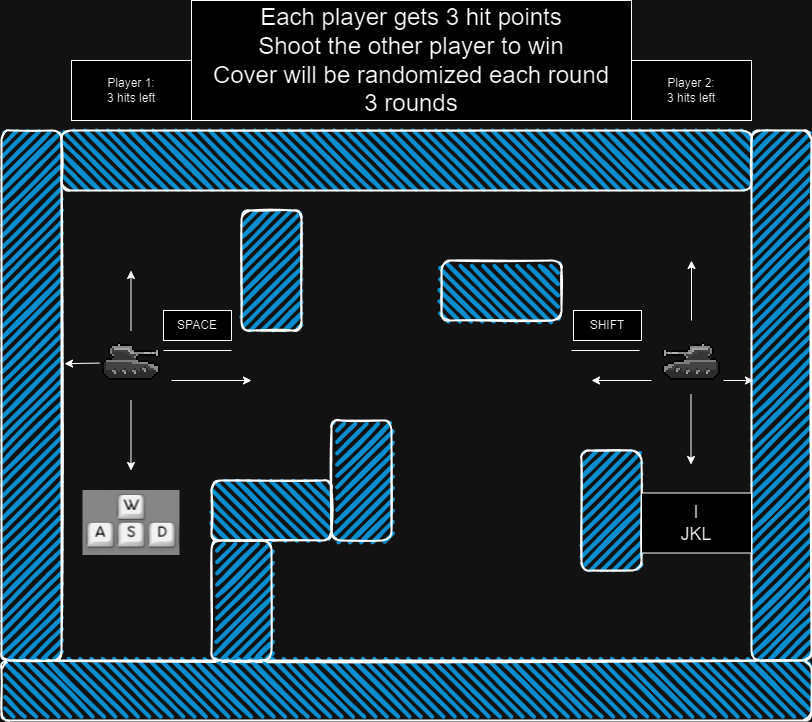

The diagram above was exported from draw.io. Its source (the exported page's mxGraphModel, read from the mxfile embedded in the PNG):
<mxGraphModel dx="1461" dy="725" grid="1" gridSize="10" guides="1" tooltips="1" connect="1" arrows="1" fold="1" page="1" pageScale="1" pageWidth="827" pageHeight="1169" math="0" shadow="0">
  <root>
    <mxCell id="WIyWlLk6GJQsqaUBKTNV-0" />
    <mxCell id="WIyWlLk6GJQsqaUBKTNV-1" parent="WIyWlLk6GJQsqaUBKTNV-0" />
    <mxCell id="ssdH8uMgqaJ4ylCO8_GF-0" value="Player 1:&lt;div&gt;3 hits left&lt;/div&gt;" style="rounded=0;whiteSpace=wrap;html=1;" parent="WIyWlLk6GJQsqaUBKTNV-1" vertex="1">
      <mxGeometry x="80" y="80" width="120" height="60" as="geometry" />
    </mxCell>
    <mxCell id="ssdH8uMgqaJ4ylCO8_GF-1" value="Player 2:&lt;div&gt;3 hits left&lt;/div&gt;" style="rounded=0;whiteSpace=wrap;html=1;" parent="WIyWlLk6GJQsqaUBKTNV-1" vertex="1">
      <mxGeometry x="640" y="80" width="120" height="60" as="geometry" />
    </mxCell>
    <mxCell id="ssdH8uMgqaJ4ylCO8_GF-2" value="" style="shape=image;verticalLabelPosition=bottom;verticalAlign=top;imageAspect=0;aspect=fixed;image=data:image/png,(base64 omitted: 896 chars);" parent="WIyWlLk6GJQsqaUBKTNV-1" vertex="1">
      <mxGeometry x="668" y="350" width="64" height="64" as="geometry" />
    </mxCell>
    <mxCell id="ssdH8uMgqaJ4ylCO8_GF-5" value="" style="shape=image;imageAspect=0;aspect=fixed;verticalLabelPosition=bottom;verticalAlign=top;image=data:image/png,(base64 omitted: 824 chars);" parent="WIyWlLk6GJQsqaUBKTNV-1" vertex="1">
      <mxGeometry x="108" y="350" width="64" height="64" as="geometry" />
    </mxCell>
    <mxCell id="ssdH8uMgqaJ4ylCO8_GF-6" value="" style="endArrow=none;html=1;rounded=0;exitX=1;exitY=0.25;exitDx=0;exitDy=0;" parent="WIyWlLk6GJQsqaUBKTNV-1" edge="1">
      <mxGeometry width="50" height="50" relative="1" as="geometry">
        <mxPoint x="172" y="370" as="sourcePoint" />
        <mxPoint x="240" y="370" as="targetPoint" />
        <Array as="points" />
      </mxGeometry>
    </mxCell>
    <mxCell id="ssdH8uMgqaJ4ylCO8_GF-7" value="" style="endArrow=none;html=1;rounded=0;exitX=1;exitY=0.25;exitDx=0;exitDy=0;" parent="WIyWlLk6GJQsqaUBKTNV-1" edge="1">
      <mxGeometry width="50" height="50" relative="1" as="geometry">
        <mxPoint x="580" y="370" as="sourcePoint" />
        <mxPoint x="648" y="370" as="targetPoint" />
        <Array as="points" />
      </mxGeometry>
    </mxCell>
    <mxCell id="ssdH8uMgqaJ4ylCO8_GF-8" value="" style="rounded=1;whiteSpace=wrap;html=1;strokeWidth=2;fillWeight=4;hachureGap=8;hachureAngle=45;fillColor=#1ba1e2;sketch=1;" parent="WIyWlLk6GJQsqaUBKTNV-1" vertex="1">
      <mxGeometry x="10" y="680" width="810" height="60" as="geometry" />
    </mxCell>
    <mxCell id="ssdH8uMgqaJ4ylCO8_GF-9" value="" style="rounded=1;whiteSpace=wrap;html=1;strokeWidth=2;fillWeight=4;hachureGap=8;hachureAngle=45;fillColor=#1ba1e2;sketch=1;direction=south;" parent="WIyWlLk6GJQsqaUBKTNV-1" vertex="1">
      <mxGeometry x="10" y="150" width="60" height="530" as="geometry" />
    </mxCell>
    <mxCell id="ssdH8uMgqaJ4ylCO8_GF-10" value="" style="rounded=1;whiteSpace=wrap;html=1;strokeWidth=2;fillWeight=4;hachureGap=8;hachureAngle=45;fillColor=#1ba1e2;sketch=1;" parent="WIyWlLk6GJQsqaUBKTNV-1" vertex="1">
      <mxGeometry x="70" y="150" width="690" height="60" as="geometry" />
    </mxCell>
    <mxCell id="ssdH8uMgqaJ4ylCO8_GF-11" value="" style="rounded=1;whiteSpace=wrap;html=1;strokeWidth=2;fillWeight=4;hachureGap=8;hachureAngle=45;fillColor=#1ba1e2;sketch=1;direction=south;" parent="WIyWlLk6GJQsqaUBKTNV-1" vertex="1">
      <mxGeometry x="760" y="150" width="60" height="530" as="geometry" />
    </mxCell>
    <mxCell id="ssdH8uMgqaJ4ylCO8_GF-12" value="" style="rounded=1;whiteSpace=wrap;html=1;strokeWidth=2;fillWeight=4;hachureGap=8;hachureAngle=45;fillColor=#1ba1e2;sketch=1;direction=south;" parent="WIyWlLk6GJQsqaUBKTNV-1" vertex="1">
      <mxGeometry x="590" y="470" width="60" height="120" as="geometry" />
    </mxCell>
    <mxCell id="ssdH8uMgqaJ4ylCO8_GF-13" value="" style="rounded=1;whiteSpace=wrap;html=1;strokeWidth=2;fillWeight=4;hachureGap=8;hachureAngle=45;fillColor=#1ba1e2;sketch=1;direction=south;" parent="WIyWlLk6GJQsqaUBKTNV-1" vertex="1">
      <mxGeometry x="250" y="230" width="60" height="120" as="geometry" />
    </mxCell>
    <mxCell id="ssdH8uMgqaJ4ylCO8_GF-14" value="" style="rounded=1;whiteSpace=wrap;html=1;strokeWidth=2;fillWeight=4;hachureGap=8;hachureAngle=45;fillColor=#1ba1e2;sketch=1;direction=west;" parent="WIyWlLk6GJQsqaUBKTNV-1" vertex="1">
      <mxGeometry x="220" y="500" width="120" height="60" as="geometry" />
    </mxCell>
    <mxCell id="ssdH8uMgqaJ4ylCO8_GF-15" value="" style="rounded=1;whiteSpace=wrap;html=1;strokeWidth=2;fillWeight=4;hachureGap=8;hachureAngle=45;fillColor=#1ba1e2;sketch=1;direction=south;" parent="WIyWlLk6GJQsqaUBKTNV-1" vertex="1">
      <mxGeometry x="220" y="560" width="60" height="120" as="geometry" />
    </mxCell>
    <mxCell id="ssdH8uMgqaJ4ylCO8_GF-16" value="" style="rounded=1;whiteSpace=wrap;html=1;strokeWidth=2;fillWeight=4;hachureGap=8;hachureAngle=45;fillColor=#1ba1e2;sketch=1;direction=south;" parent="WIyWlLk6GJQsqaUBKTNV-1" vertex="1">
      <mxGeometry x="340" y="440" width="60" height="120" as="geometry" />
    </mxCell>
    <mxCell id="ssdH8uMgqaJ4ylCO8_GF-17" value="" style="rounded=1;whiteSpace=wrap;html=1;strokeWidth=2;fillWeight=4;hachureGap=8;hachureAngle=45;fillColor=#1ba1e2;sketch=1;direction=west;" parent="WIyWlLk6GJQsqaUBKTNV-1" vertex="1">
      <mxGeometry x="450" y="280" width="120" height="60" as="geometry" />
    </mxCell>
    <mxCell id="ssdH8uMgqaJ4ylCO8_GF-18" value="" style="endArrow=classic;html=1;rounded=0;" parent="WIyWlLk6GJQsqaUBKTNV-1" edge="1">
      <mxGeometry width="50" height="50" relative="1" as="geometry">
        <mxPoint x="700" y="340" as="sourcePoint" />
        <mxPoint x="700" y="280" as="targetPoint" />
      </mxGeometry>
    </mxCell>
    <mxCell id="ssdH8uMgqaJ4ylCO8_GF-19" value="" style="endArrow=classic;html=1;rounded=0;" parent="WIyWlLk6GJQsqaUBKTNV-1" edge="1">
      <mxGeometry width="50" height="50" relative="1" as="geometry">
        <mxPoint x="139.5" y="350" as="sourcePoint" />
        <mxPoint x="139.5" y="290" as="targetPoint" />
      </mxGeometry>
    </mxCell>
    <mxCell id="ssdH8uMgqaJ4ylCO8_GF-20" value="" style="endArrow=classic;html=1;rounded=0;" parent="WIyWlLk6GJQsqaUBKTNV-1" edge="1">
      <mxGeometry width="50" height="50" relative="1" as="geometry">
        <mxPoint x="699.5" y="414" as="sourcePoint" />
        <mxPoint x="699.5" y="484" as="targetPoint" />
      </mxGeometry>
    </mxCell>
    <mxCell id="ssdH8uMgqaJ4ylCO8_GF-21" value="" style="endArrow=classic;html=1;rounded=0;" parent="WIyWlLk6GJQsqaUBKTNV-1" edge="1">
      <mxGeometry width="50" height="50" relative="1" as="geometry">
        <mxPoint x="660" y="400" as="sourcePoint" />
        <mxPoint x="600" y="400" as="targetPoint" />
      </mxGeometry>
    </mxCell>
    <mxCell id="ssdH8uMgqaJ4ylCO8_GF-22" value="" style="endArrow=classic;html=1;rounded=0;" parent="WIyWlLk6GJQsqaUBKTNV-1" edge="1">
      <mxGeometry width="50" height="50" relative="1" as="geometry">
        <mxPoint x="732" y="400" as="sourcePoint" />
        <mxPoint x="762" y="400" as="targetPoint" />
      </mxGeometry>
    </mxCell>
    <mxCell id="ssdH8uMgqaJ4ylCO8_GF-24" value="" style="endArrow=classic;html=1;rounded=0;" parent="WIyWlLk6GJQsqaUBKTNV-1" edge="1">
      <mxGeometry width="50" height="50" relative="1" as="geometry">
        <mxPoint x="180" y="400" as="sourcePoint" />
        <mxPoint x="260" y="400" as="targetPoint" />
      </mxGeometry>
    </mxCell>
    <mxCell id="ssdH8uMgqaJ4ylCO8_GF-25" value="" style="endArrow=classic;html=1;rounded=0;" parent="WIyWlLk6GJQsqaUBKTNV-1" edge="1">
      <mxGeometry width="50" height="50" relative="1" as="geometry">
        <mxPoint x="139.5" y="420" as="sourcePoint" />
        <mxPoint x="139.5" y="490" as="targetPoint" />
      </mxGeometry>
    </mxCell>
    <mxCell id="ssdH8uMgqaJ4ylCO8_GF-26" value="" style="endArrow=classic;html=1;rounded=0;entryX=0.44;entryY=-0.05;entryDx=0;entryDy=0;entryPerimeter=0;" parent="WIyWlLk6GJQsqaUBKTNV-1" source="ssdH8uMgqaJ4ylCO8_GF-5" target="ssdH8uMgqaJ4ylCO8_GF-9" edge="1">
      <mxGeometry width="50" height="50" relative="1" as="geometry">
        <mxPoint x="100" y="400" as="sourcePoint" />
        <mxPoint x="80" y="390" as="targetPoint" />
      </mxGeometry>
    </mxCell>
    <mxCell id="ssdH8uMgqaJ4ylCO8_GF-28" value="" style="shape=image;imageAspect=0;aspect=fixed;verticalLabelPosition=bottom;verticalAlign=top;image=data:image/png,(base64 omitted: 9292 chars);" parent="WIyWlLk6GJQsqaUBKTNV-1" vertex="1">
      <mxGeometry x="91.5" y="510" width="97" height="65" as="geometry" />
    </mxCell>
    <mxCell id="ssdH8uMgqaJ4ylCO8_GF-29" value="SHIFT" style="rounded=0;whiteSpace=wrap;html=1;" parent="WIyWlLk6GJQsqaUBKTNV-1" vertex="1">
      <mxGeometry x="582" y="330" width="68" height="30" as="geometry" />
    </mxCell>
    <mxCell id="ssdH8uMgqaJ4ylCO8_GF-30" value="SPACE" style="rounded=0;whiteSpace=wrap;html=1;" parent="WIyWlLk6GJQsqaUBKTNV-1" vertex="1">
      <mxGeometry x="172" y="330" width="68" height="30" as="geometry" />
    </mxCell>
    <mxCell id="CBrtYyhiwP-cdm16Tk50-0" value="&lt;font style=&quot;font-size: 24px;&quot;&gt;Each player gets 3 hit points&lt;/font&gt;&lt;div&gt;&lt;font style=&quot;font-size: 24px;&quot;&gt;Shoot the other player to win&lt;/font&gt;&lt;/div&gt;&lt;div&gt;&lt;font style=&quot;font-size: 24px;&quot;&gt;Cover will be randomized each round&lt;/font&gt;&lt;/div&gt;&lt;div&gt;&lt;font style=&quot;font-size: 24px;&quot;&gt;3 rounds&lt;/font&gt;&lt;/div&gt;" style="rounded=0;whiteSpace=wrap;html=1;" parent="WIyWlLk6GJQsqaUBKTNV-1" vertex="1">
      <mxGeometry x="200" y="20" width="440" height="120" as="geometry" />
    </mxCell>
    <mxCell id="CBrtYyhiwP-cdm16Tk50-1" value="&lt;font style=&quot;font-size: 18px;&quot;&gt;I&lt;/font&gt;&lt;div&gt;&lt;font style=&quot;font-size: 18px;&quot;&gt;JKL&lt;/font&gt;&lt;/div&gt;" style="rounded=0;whiteSpace=wrap;html=1;" parent="WIyWlLk6GJQsqaUBKTNV-1" vertex="1">
      <mxGeometry x="650" y="512.5" width="110" height="60" as="geometry" />
    </mxCell>
  </root>
</mxGraphModel>